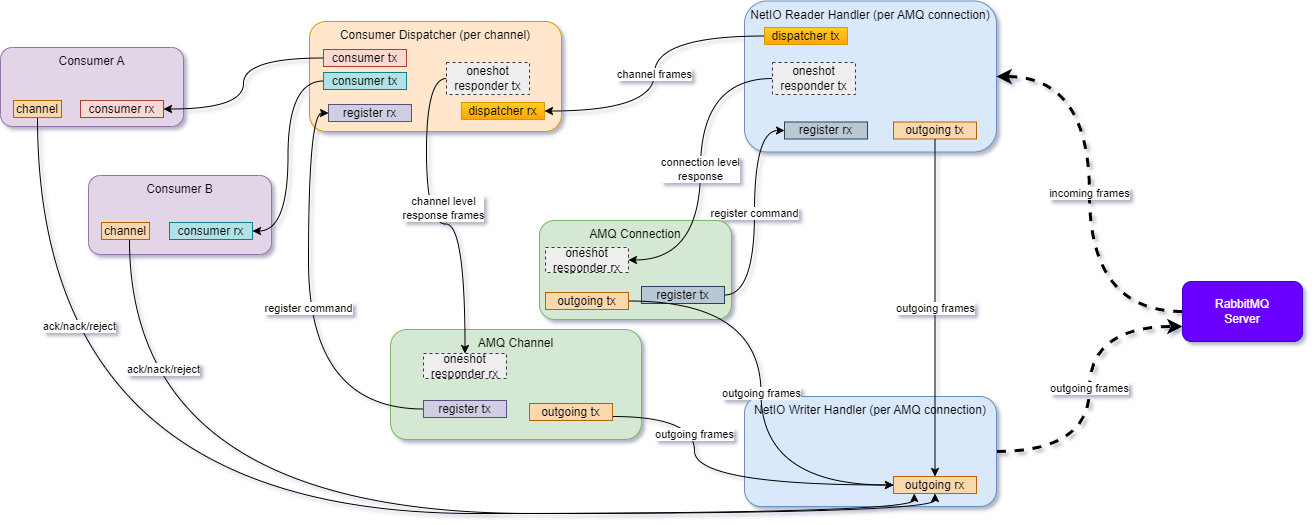

The diagram above was exported from draw.io. Its source (the exported page's mxGraphModel, read from the mxfile embedded in the PNG):
<mxGraphModel dx="1550" dy="1235" grid="0" gridSize="10" guides="1" tooltips="1" connect="1" arrows="1" fold="1" page="0" pageScale="1" pageWidth="827" pageHeight="1169" math="0" shadow="0">
  <root>
    <mxCell id="0" />
    <mxCell id="1" parent="0" />
    <mxCell id="1HJXZZY47dlBLwC9Mg29-1" value="AMQ Connection" style="rounded=1;whiteSpace=wrap;html=1;fillColor=#d5e8d4;strokeColor=#82b366;align=center;horizontal=1;verticalAlign=top;" vertex="1" parent="1">
      <mxGeometry x="560" y="-2" width="192" height="99" as="geometry" />
    </mxCell>
    <mxCell id="PF1qRUGQu845cxHfhQtq-71" value="Consumer Dispatcher (per channel)" style="rounded=1;whiteSpace=wrap;html=1;fillColor=#ffe6cc;strokeColor=#d79b00;align=center;horizontal=1;verticalAlign=top;" parent="1" vertex="1">
      <mxGeometry x="330" y="-201" width="252" height="110" as="geometry" />
    </mxCell>
    <mxCell id="XRCWpuoEW1TNGQnc5Je_-10" value="Consumer B" style="rounded=1;whiteSpace=wrap;html=1;fillColor=#e1d5e7;strokeColor=#9673a6;align=center;horizontal=1;verticalAlign=top;" parent="1" vertex="1">
      <mxGeometry x="109" y="-47" width="183" height="79" as="geometry" />
    </mxCell>
    <mxCell id="PF1qRUGQu845cxHfhQtq-77" value="AMQ Channel" style="rounded=1;whiteSpace=wrap;html=1;fillColor=#d5e8d4;strokeColor=#82b366;align=center;horizontal=1;verticalAlign=top;" parent="1" vertex="1">
      <mxGeometry x="411" y="107" width="251" height="110" as="geometry" />
    </mxCell>
    <mxCell id="PF1qRUGQu845cxHfhQtq-55" value="NetIO Reader Handler (per AMQ connection)" style="rounded=1;whiteSpace=wrap;html=1;fillColor=#dae8fc;strokeColor=#6c8ebf;align=center;horizontal=1;verticalAlign=top;" parent="1" vertex="1">
      <mxGeometry x="765" y="-221.5" width="252" height="151" as="geometry" />
    </mxCell>
    <mxCell id="1HJXZZY47dlBLwC9Mg29-9" value="channel frames" style="edgeStyle=orthogonalEdgeStyle;rounded=0;orthogonalLoop=1;jettySize=auto;html=1;entryX=1;entryY=0.5;entryDx=0;entryDy=0;curved=1;" edge="1" parent="1" source="PF1qRUGQu845cxHfhQtq-37" target="PF1qRUGQu845cxHfhQtq-74">
      <mxGeometry relative="1" as="geometry" />
    </mxCell>
    <mxCell id="PF1qRUGQu845cxHfhQtq-37" value="dispatcher tx" style="rounded=0;whiteSpace=wrap;html=1;fillColor=#ffcd28;gradientColor=#ffa500;strokeColor=#d79b00;" parent="1" vertex="1">
      <mxGeometry x="785" y="-195" width="83" height="17" as="geometry" />
    </mxCell>
    <mxCell id="PF1qRUGQu845cxHfhQtq-42" value="register rx" style="rounded=0;whiteSpace=wrap;html=1;fillColor=#bac8d3;strokeColor=#23445d;" parent="1" vertex="1">
      <mxGeometry x="805" y="-100.5" width="83" height="17" as="geometry" />
    </mxCell>
    <mxCell id="PF1qRUGQu845cxHfhQtq-44" value="outgoing tx" style="rounded=0;whiteSpace=wrap;html=1;fillColor=#fad7ac;strokeColor=#b46504;" parent="1" vertex="1">
      <mxGeometry x="914" y="-100.5" width="83" height="17" as="geometry" />
    </mxCell>
    <mxCell id="V2dvAlFKu-Oklo_tOYP6-2" value="channel level&lt;br&gt;response frames" style="edgeStyle=orthogonalEdgeStyle;curved=1;rounded=0;orthogonalLoop=1;jettySize=auto;html=1;exitX=0;exitY=0.5;exitDx=0;exitDy=0;" parent="1" source="PF1qRUGQu845cxHfhQtq-58" target="PF1qRUGQu845cxHfhQtq-47" edge="1">
      <mxGeometry x="-0.0989" y="17" relative="1" as="geometry">
        <mxPoint x="540" y="52" as="targetPoint" />
        <mxPoint as="offset" />
      </mxGeometry>
    </mxCell>
    <mxCell id="PF1qRUGQu845cxHfhQtq-47" value="oneshot responder rx" style="rounded=0;whiteSpace=wrap;html=1;fillColor=#eeeeee;dashed=1;strokeColor=#36393d;" parent="1" vertex="1">
      <mxGeometry x="444" y="131" width="83" height="25" as="geometry" />
    </mxCell>
    <mxCell id="PF1qRUGQu845cxHfhQtq-58" value="oneshot&lt;br&gt;responder tx" style="rounded=0;whiteSpace=wrap;html=1;fillColor=#eeeeee;strokeColor=#36393d;dashed=1;" parent="1" vertex="1">
      <mxGeometry x="467" y="-160" width="83" height="32" as="geometry" />
    </mxCell>
    <mxCell id="PF1qRUGQu845cxHfhQtq-62" value="incoming frames" style="edgeStyle=orthogonalEdgeStyle;curved=1;rounded=0;orthogonalLoop=1;jettySize=auto;html=1;entryX=1;entryY=0.5;entryDx=0;entryDy=0;strokeWidth=3;dashed=1;" parent="1" source="PF1qRUGQu845cxHfhQtq-61" target="PF1qRUGQu845cxHfhQtq-55" edge="1">
      <mxGeometry relative="1" as="geometry" />
    </mxCell>
    <mxCell id="PF1qRUGQu845cxHfhQtq-61" value="RabbitMQ&lt;br&gt;Server" style="rounded=1;whiteSpace=wrap;html=1;fillColor=#6a00ff;fontColor=#ffffff;strokeColor=#3700CC;" parent="1" vertex="1">
      <mxGeometry x="1203" y="59" width="120" height="60" as="geometry" />
    </mxCell>
    <mxCell id="PF1qRUGQu845cxHfhQtq-68" value="outgoing frames" style="edgeStyle=orthogonalEdgeStyle;curved=1;rounded=0;orthogonalLoop=1;jettySize=auto;html=1;entryX=0;entryY=0.75;entryDx=0;entryDy=0;strokeWidth=3;dashed=1;" parent="1" source="PF1qRUGQu845cxHfhQtq-63" target="PF1qRUGQu845cxHfhQtq-61" edge="1">
      <mxGeometry relative="1" as="geometry" />
    </mxCell>
    <mxCell id="PF1qRUGQu845cxHfhQtq-63" value="NetIO Writer Handler (per AMQ connection)" style="rounded=1;whiteSpace=wrap;html=1;fillColor=#dae8fc;strokeColor=#6c8ebf;align=center;horizontal=1;verticalAlign=top;" parent="1" vertex="1">
      <mxGeometry x="765" y="174" width="252" height="110" as="geometry" />
    </mxCell>
    <mxCell id="PF1qRUGQu845cxHfhQtq-66" value="outgoing rx" style="rounded=0;whiteSpace=wrap;html=1;fillColor=#fad7ac;strokeColor=#b46504;" parent="1" vertex="1">
      <mxGeometry x="914" y="254" width="83" height="17" as="geometry" />
    </mxCell>
    <mxCell id="PF1qRUGQu845cxHfhQtq-69" value="outgoing frames" style="edgeStyle=orthogonalEdgeStyle;curved=1;rounded=0;orthogonalLoop=1;jettySize=auto;html=1;entryX=0.5;entryY=0;entryDx=0;entryDy=0;" parent="1" source="PF1qRUGQu845cxHfhQtq-44" target="PF1qRUGQu845cxHfhQtq-66" edge="1">
      <mxGeometry relative="1" as="geometry" />
    </mxCell>
    <mxCell id="PF1qRUGQu845cxHfhQtq-72" value="register rx" style="rounded=0;whiteSpace=wrap;html=1;fillColor=#d0cee2;strokeColor=#56517e;" parent="1" vertex="1">
      <mxGeometry x="349" y="-118" width="83" height="17" as="geometry" />
    </mxCell>
    <mxCell id="PF1qRUGQu845cxHfhQtq-74" value="dispatcher rx" style="rounded=0;whiteSpace=wrap;html=1;fillColor=#ffcd28;gradientColor=#ffa500;strokeColor=#d79b00;" parent="1" vertex="1">
      <mxGeometry x="482" y="-120" width="83" height="17" as="geometry" />
    </mxCell>
    <mxCell id="XRCWpuoEW1TNGQnc5Je_-12" style="edgeStyle=orthogonalEdgeStyle;curved=1;rounded=0;orthogonalLoop=1;jettySize=auto;html=1;entryX=1;entryY=0.5;entryDx=0;entryDy=0;exitX=0;exitY=0.5;exitDx=0;exitDy=0;" parent="1" source="XRCWpuoEW1TNGQnc5Je_-13" target="XRCWpuoEW1TNGQnc5Je_-11" edge="1">
      <mxGeometry relative="1" as="geometry" />
    </mxCell>
    <mxCell id="PF1qRUGQu845cxHfhQtq-75" value="consumer tx" style="rounded=0;whiteSpace=wrap;html=1;fillColor=#fad9d5;strokeColor=#ae4132;" parent="1" vertex="1">
      <mxGeometry x="344" y="-173" width="83" height="17" as="geometry" />
    </mxCell>
    <mxCell id="PF1qRUGQu845cxHfhQtq-80" value="register command" style="edgeStyle=orthogonalEdgeStyle;curved=1;rounded=0;orthogonalLoop=1;jettySize=auto;html=1;exitX=1;exitY=0.5;exitDx=0;exitDy=0;entryX=0;entryY=0.5;entryDx=0;entryDy=0;" parent="1" source="PF1qRUGQu845cxHfhQtq-79" target="PF1qRUGQu845cxHfhQtq-42" edge="1">
      <mxGeometry relative="1" as="geometry" />
    </mxCell>
    <mxCell id="PF1qRUGQu845cxHfhQtq-79" value="register tx" style="rounded=0;whiteSpace=wrap;html=1;fillColor=#bac8d3;strokeColor=#23445d;" parent="1" vertex="1">
      <mxGeometry x="662" y="64" width="83" height="17" as="geometry" />
    </mxCell>
    <mxCell id="PF1qRUGQu845cxHfhQtq-82" value="outgoing frames" style="edgeStyle=orthogonalEdgeStyle;curved=1;rounded=0;orthogonalLoop=1;jettySize=auto;html=1;entryX=0;entryY=0.5;entryDx=0;entryDy=0;" parent="1" source="PF1qRUGQu845cxHfhQtq-81" target="PF1qRUGQu845cxHfhQtq-66" edge="1">
      <mxGeometry x="-0.429" relative="1" as="geometry">
        <Array as="points">
          <mxPoint x="715" y="194" />
          <mxPoint x="715" y="263" />
        </Array>
        <mxPoint as="offset" />
      </mxGeometry>
    </mxCell>
    <mxCell id="PF1qRUGQu845cxHfhQtq-81" value="outgoing tx" style="rounded=0;whiteSpace=wrap;html=1;fillColor=#fad7ac;strokeColor=#b46504;" parent="1" vertex="1">
      <mxGeometry x="550" y="181" width="83" height="17" as="geometry" />
    </mxCell>
    <mxCell id="XRCWpuoEW1TNGQnc5Je_-3" value="register command" style="edgeStyle=orthogonalEdgeStyle;curved=1;rounded=0;orthogonalLoop=1;jettySize=auto;html=1;entryX=0;entryY=0.5;entryDx=0;entryDy=0;exitX=0;exitY=0.5;exitDx=0;exitDy=0;" parent="1" source="XRCWpuoEW1TNGQnc5Je_-2" target="PF1qRUGQu845cxHfhQtq-72" edge="1">
      <mxGeometry relative="1" as="geometry" />
    </mxCell>
    <mxCell id="XRCWpuoEW1TNGQnc5Je_-2" value="register tx" style="rounded=0;whiteSpace=wrap;html=1;fillColor=#d0cee2;strokeColor=#56517e;" parent="1" vertex="1">
      <mxGeometry x="444" y="178" width="83" height="17" as="geometry" />
    </mxCell>
    <mxCell id="XRCWpuoEW1TNGQnc5Je_-7" value="Consumer A" style="rounded=1;whiteSpace=wrap;html=1;fillColor=#e1d5e7;strokeColor=#9673a6;align=center;horizontal=1;verticalAlign=top;" parent="1" vertex="1">
      <mxGeometry x="21" y="-175" width="183" height="79" as="geometry" />
    </mxCell>
    <mxCell id="XRCWpuoEW1TNGQnc5Je_-8" value="consumer rx" style="rounded=0;whiteSpace=wrap;html=1;fillColor=#fad9d5;strokeColor=#ae4132;" parent="1" vertex="1">
      <mxGeometry x="101" y="-122" width="83" height="17" as="geometry" />
    </mxCell>
    <mxCell id="XRCWpuoEW1TNGQnc5Je_-9" style="edgeStyle=orthogonalEdgeStyle;curved=1;rounded=0;orthogonalLoop=1;jettySize=auto;html=1;entryX=1;entryY=0.5;entryDx=0;entryDy=0;" parent="1" source="PF1qRUGQu845cxHfhQtq-75" target="XRCWpuoEW1TNGQnc5Je_-8" edge="1">
      <mxGeometry relative="1" as="geometry" />
    </mxCell>
    <mxCell id="XRCWpuoEW1TNGQnc5Je_-11" value="consumer rx" style="rounded=0;whiteSpace=wrap;html=1;fillColor=#b0e3e6;strokeColor=#0e8088;" parent="1" vertex="1">
      <mxGeometry x="190" width="83" height="17" as="geometry" />
    </mxCell>
    <mxCell id="XRCWpuoEW1TNGQnc5Je_-13" value="consumer tx" style="rounded=0;whiteSpace=wrap;html=1;fillColor=#b0e3e6;strokeColor=#0e8088;" parent="1" vertex="1">
      <mxGeometry x="344" y="-150" width="83" height="17" as="geometry" />
    </mxCell>
    <mxCell id="onVm_idk1s5G1H7QUtsp-4" value="ack/nack/reject" style="edgeStyle=orthogonalEdgeStyle;curved=1;rounded=0;orthogonalLoop=1;jettySize=auto;html=1;exitX=0.5;exitY=1;exitDx=0;exitDy=0;entryX=0.25;entryY=1;entryDx=0;entryDy=0;" parent="1" source="onVm_idk1s5G1H7QUtsp-1" target="PF1qRUGQu845cxHfhQtq-66" edge="1">
      <mxGeometry x="-0.6767" y="42" relative="1" as="geometry">
        <mxPoint as="offset" />
      </mxGeometry>
    </mxCell>
    <mxCell id="onVm_idk1s5G1H7QUtsp-1" value="channel" style="rounded=0;whiteSpace=wrap;html=1;fillColor=#fad7ac;strokeColor=#b46504;" parent="1" vertex="1">
      <mxGeometry x="34" y="-122" width="48" height="17" as="geometry" />
    </mxCell>
    <mxCell id="onVm_idk1s5G1H7QUtsp-3" value="ack/nack/reject" style="edgeStyle=orthogonalEdgeStyle;curved=1;rounded=0;orthogonalLoop=1;jettySize=auto;html=1;entryX=0.5;entryY=1;entryDx=0;entryDy=0;" parent="1" source="onVm_idk1s5G1H7QUtsp-2" target="PF1qRUGQu845cxHfhQtq-66" edge="1">
      <mxGeometry x="-0.7635" y="34" relative="1" as="geometry">
        <Array as="points">
          <mxPoint x="150" y="291" />
          <mxPoint x="956" y="291" />
        </Array>
        <mxPoint as="offset" />
      </mxGeometry>
    </mxCell>
    <mxCell id="onVm_idk1s5G1H7QUtsp-2" value="channel" style="rounded=0;whiteSpace=wrap;html=1;fillColor=#fad7ac;strokeColor=#b46504;" parent="1" vertex="1">
      <mxGeometry x="122" width="48" height="17" as="geometry" />
    </mxCell>
    <mxCell id="1HJXZZY47dlBLwC9Mg29-10" value="connection level&lt;br&gt;response" style="edgeStyle=orthogonalEdgeStyle;curved=1;rounded=0;orthogonalLoop=1;jettySize=auto;html=1;entryX=1;entryY=0.5;entryDx=0;entryDy=0;" edge="1" parent="1" source="1HJXZZY47dlBLwC9Mg29-3" target="1HJXZZY47dlBLwC9Mg29-4">
      <mxGeometry relative="1" as="geometry" />
    </mxCell>
    <mxCell id="1HJXZZY47dlBLwC9Mg29-3" value="oneshot&lt;br&gt;responder tx" style="rounded=0;whiteSpace=wrap;html=1;fillColor=#eeeeee;strokeColor=#36393d;dashed=1;" vertex="1" parent="1">
      <mxGeometry x="793" y="-160" width="83" height="32" as="geometry" />
    </mxCell>
    <mxCell id="1HJXZZY47dlBLwC9Mg29-4" value="oneshot responder rx" style="rounded=0;whiteSpace=wrap;html=1;fillColor=#eeeeee;dashed=1;strokeColor=#36393d;" vertex="1" parent="1">
      <mxGeometry x="566" y="25" width="83" height="25" as="geometry" />
    </mxCell>
    <mxCell id="1HJXZZY47dlBLwC9Mg29-13" value="outgoing frames" style="edgeStyle=orthogonalEdgeStyle;curved=1;rounded=0;orthogonalLoop=1;jettySize=auto;html=1;entryX=0;entryY=0.5;entryDx=0;entryDy=0;" edge="1" parent="1" source="1HJXZZY47dlBLwC9Mg29-12" target="PF1qRUGQu845cxHfhQtq-66">
      <mxGeometry relative="1" as="geometry" />
    </mxCell>
    <mxCell id="1HJXZZY47dlBLwC9Mg29-12" value="outgoing tx" style="rounded=0;whiteSpace=wrap;html=1;fillColor=#fad7ac;strokeColor=#b46504;" vertex="1" parent="1">
      <mxGeometry x="566" y="70" width="83" height="17" as="geometry" />
    </mxCell>
  </root>
</mxGraphModel>